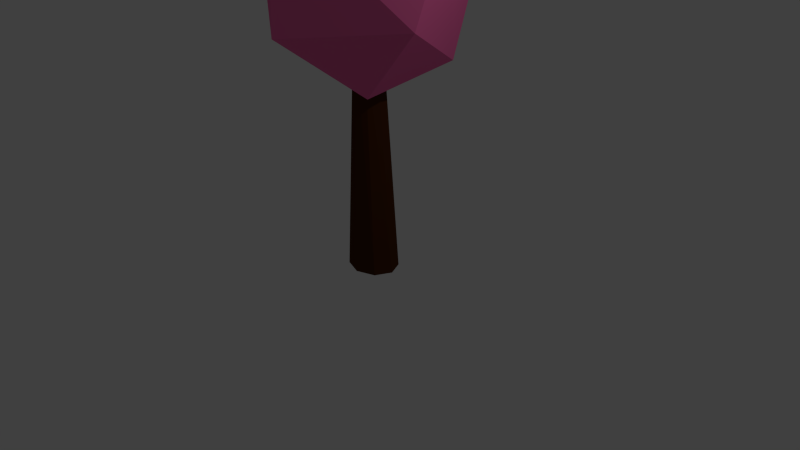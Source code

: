 # Source: Tree02Pink.blend  (saved by Blender 2.77.0; exported with 4.5.12 LTS)
import bpy
from mathutils import Matrix  # noqa: F401  (used for matrix-valued properties, if any)

bpy.ops.wm.read_factory_settings(use_empty=True)
scene = bpy.context.scene
scene.name = 'Scene'

# ---- collections
col_collection_1 = bpy.data.collections.new('Collection 1'); scene.collection.children.link(col_collection_1)

# ---- materials (node trees are filled in below, after node groups)
mat_tronc = bpy.data.materials.new('Tronc')
mat_tronc.alpha_threshold = 0.0
mat_tronc.use_transparent_shadow = False
mat_tronc.diffuse_color = (0.07036, 0.02122, 0.004777, 1.0)
mat_tronc.roughness = 0.5
mat_feuilles = bpy.data.materials.new('Feuilles')
mat_feuilles.alpha_threshold = 0.0
mat_feuilles.use_transparent_shadow = False
mat_feuilles.diffuse_color = (0.9131, 0.1529, 0.4072, 1.0)
mat_feuilles.roughness = 0.5

# ---- material node trees

# ---- world
world_world = bpy.data.worlds.new('World'); scene.world = world_world
world_world.color = (0.05088, 0.05088, 0.05088)
world_world.use_sun_shadow = False
world_world.sun_shadow_jitter_overblur = 0.0
world_world.cycles.sampling_method = 'NONE'
world_world.cycles.sample_map_resolution = 256

# ---- cameras
cam_camera = bpy.data.cameras.new('Camera')
cam_camera.clip_end = 100.0
cam_camera.lens = 35.0
cam_camera.sensor_width = 32.0
cam_camera.sensor_height = 18.0
cam_camera.ortho_scale = 7.314
cam_camera.dof.focus_distance = 0.0
cam_camera.dof.aperture_fstop = 128.0

# ---- lights
light_lamp = bpy.data.lights.new('Lamp', 'POINT')
light_lamp.transmission_factor = 0.0
light_lamp.cutoff_distance = 30.0
light_lamp.energy = 100.0
light_lamp.shadow_buffer_clip_start = 1.001
light_lamp.shadow_soft_size = 0.1
light_lamp.shadow_maximum_resolution = 0.006
light_lamp.use_absolute_resolution = True
light_lamp.cycles.use_multiple_importance_sampling = False

# ---- meshes
me_cylinder = bpy.data.meshes.new('Cylinder')
me_cylinder.from_pydata([(0.8874, 2.19, 0.349), (0.833, -3.403, 1.492), (-1.771, 3.163, 1.126), (1.15, 3.063, 1.172), (2.855, -0.1519, 1.374), (-0.04502, 0.7557, 1.927), (0.9541, -0.9413, 0.2629), (0.274, -3.159, 0.7016), (2.676, -1.065, 0.7515), (-2.726, -0.2367, 0.4854), (-2.243, -1.464, 1.403), (-6.659e-09, 0.6548, -1.059), (-5.664e-09, 0.4348, 0.6176), (0.5161, 0.463, -1.059), (0.2048, 0.3075, 0.6176), (0.7299, -2.476e-08, -1.059), (0.2896, -1.269e-08, 0.6176), (0.5161, -0.463, -1.059), (0.2048, -0.3075, 0.6176), (-7.047e-08, -0.6548, -1.059), (-3.099e-08, -0.4348, 0.6176), (-0.5161, -0.463, -1.059), (-0.2048, -0.3075, 0.6176), (-0.7299, 1.167e-08, -1.059), (-0.2896, 1.15e-08, 0.6176), (-0.5161, 0.463, -1.059), (-0.2048, 0.3075, 0.6176)], [], [(6, 9, 0), (0, 9, 2), (8, 4, 1), (7, 1, 10), (0, 2, 3), (0, 3, 4), (1, 4, 5), (10, 1, 5), (2, 10, 5), (3, 2, 5), (4, 3, 5), (9, 10, 2), (9, 7, 10), (7, 8, 1), (8, 0, 4), (6, 7, 9), (8, 6, 0), (6, 8, 7), (11, 12, 14, 13), (13, 14, 16, 15), (15, 16, 18, 17), (17, 18, 20, 19), (19, 20, 22, 21), (21, 22, 24, 23), (14, 12, 26, 24, 22, 20, 18, 16), (25, 26, 12, 11), (23, 24, 26, 25), (11, 13, 15, 17, 19, 21, 23, 25)])
me_cylinder.polygons.foreach_set('material_index', [1, 1, 1, 1, 1, 1, 1, 1, 1, 1, 1, 1, 1, 1, 1, 1, 1, 1, 0, 0, 0, 0, 0, 0, 0, 0, 0, 0])
me_cylinder.materials.append(mat_tronc)
me_cylinder.materials.append(mat_feuilles)
me_cylinder.use_remesh_preserve_volume = False
me_cylinder.use_remesh_preserve_attributes = False
me_cylinder.use_mirror_vertex_groups = False
me_cylinder.update()

# ---- objects
ob_cylinder = bpy.data.objects.new('Cylinder', me_cylinder)
ob_lamp = bpy.data.objects.new('Lamp', light_lamp)
ob_camera = bpy.data.objects.new('Camera', cam_camera)

# ---- transforms, parenting, visibility, modifiers, constraints
ob_cylinder.location = (0.0, 0.0, 1.796)
ob_cylinder.scale = (0.473, 0.4476, 1.822)
ob_cylinder.lineart.crease_threshold = 0.0
ob_lamp.location = (4.076, 1.005, 5.904)
ob_lamp.rotation_euler = (0.6503, 0.05522, 1.866)
ob_lamp.lock_rotations_4d = False
ob_lamp.empty_display_type = 'ARROWS'
ob_lamp.color = (0.0, 0.0, 0.0, 0.0)
ob_lamp.lineart.crease_threshold = 0.0
ob_camera.location = (7.481, -6.508, 5.344)
ob_camera.rotation_euler = (1.109, 0.01082, 0.8149)
ob_camera.lock_rotations_4d = False
ob_camera.empty_display_type = 'ARROWS'
ob_camera.color = (0.0, 0.0, 0.0, 0.0)
ob_camera.display_type = 'WIRE'
ob_camera.lineart.crease_threshold = 0.0

# ---- collection membership
col_collection_1.objects.link(ob_cylinder)
col_collection_1.objects.link(ob_lamp)
col_collection_1.objects.link(ob_camera)

# ---- scene / render settings (as saved in the file)
scene.camera = ob_camera
scene.frame_start = 1; scene.frame_end = 250; scene.frame_set(1)
scene.render.engine = 'BLENDER_EEVEE_NEXT'
scene.render.resolution_percentage = 50
scene.render.dither_intensity = 0.0
scene.cycles.use_denoising = False
scene.cycles.samples = 10
scene.cycles.sampling_pattern = 'TABULATED_SOBOL'
scene.cycles.light_sampling_threshold = 0.0
scene.cycles.use_adaptive_sampling = False
scene.cycles.use_light_tree = False
scene.cycles.blur_glossy = 0.0
scene.cycles.pixel_filter_type = 'GAUSSIAN'
scene.cycles.sample_clamp_indirect = 0.0
scene.view_settings.view_transform = 'Standard'
bpy.context.view_layer.update()
